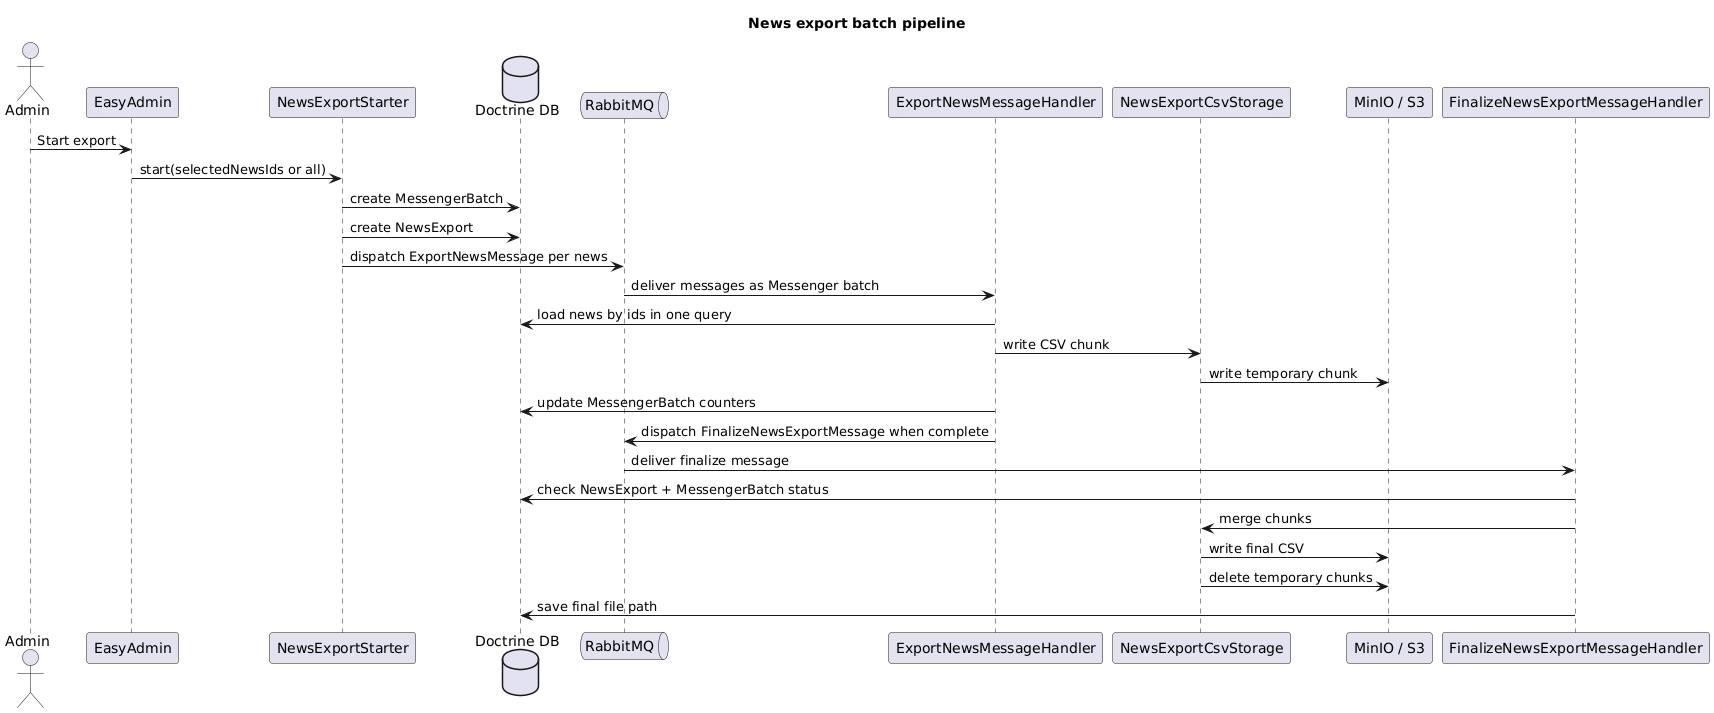

The diagram above was rendered by PlantUML. Its source (embedded in the PNG):
@startuml
title News export batch pipeline

actor Admin
participant "EasyAdmin" as AdminPanel
participant "NewsExportStarter" as Starter
database "Doctrine DB" as DB
queue "RabbitMQ" as Rabbit
participant "ExportNewsMessageHandler" as Handler
participant "NewsExportCsvStorage" as Storage
participant "MinIO / S3" as S3
participant "FinalizeNewsExportMessageHandler" as Finalizer

Admin -> AdminPanel: Start export
AdminPanel -> Starter: start(selectedNewsIds or all)
Starter -> DB: create MessengerBatch
Starter -> DB: create NewsExport
Starter -> Rabbit: dispatch ExportNewsMessage per news

Rabbit -> Handler: deliver messages as Messenger batch
Handler -> DB: load news by ids in one query
Handler -> Storage: write CSV chunk
Storage -> S3: write temporary chunk
Handler -> DB: update MessengerBatch counters
Handler -> Rabbit: dispatch FinalizeNewsExportMessage when complete

Rabbit -> Finalizer: deliver finalize message
Finalizer -> DB: check NewsExport + MessengerBatch status
Finalizer -> Storage: merge chunks
Storage -> S3: write final CSV
Storage -> S3: delete temporary chunks
Finalizer -> DB: save final file path

@enduml